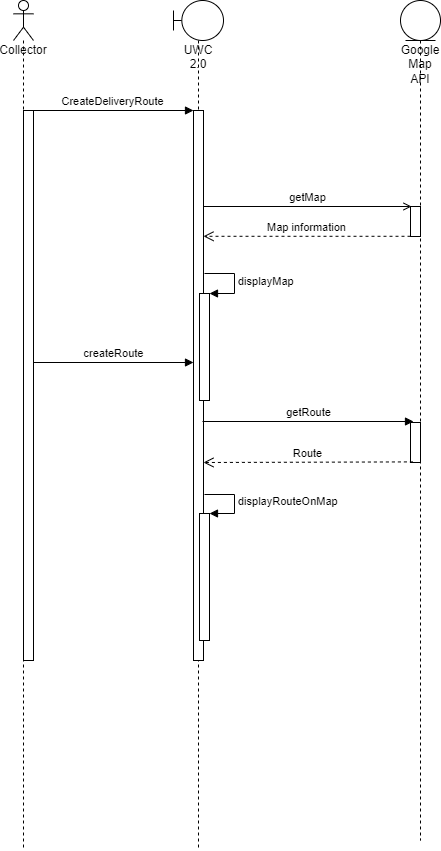

The diagram above was exported from draw.io. Its source (the exported page's mxGraphModel, read from the mxfile embedded in the PNG):
<mxGraphModel dx="997" dy="548" grid="1" gridSize="10" guides="1" tooltips="1" connect="1" arrows="1" fold="1" page="1" pageScale="1" pageWidth="850" pageHeight="1100" math="0" shadow="0">
  <root>
    <mxCell id="0" />
    <mxCell id="1" parent="0" />
    <mxCell id="clhzh6VyD8yX7FSIQO7N-1" value="Collector" style="shape=umlLifeline;participant=umlActor;perimeter=lifelinePerimeter;whiteSpace=wrap;html=1;container=1;collapsible=0;recursiveResize=0;verticalAlign=top;spacingTop=36;outlineConnect=0;" parent="1" vertex="1">
      <mxGeometry x="90" y="80" width="20" height="850" as="geometry" />
    </mxCell>
    <mxCell id="clhzh6VyD8yX7FSIQO7N-2" value="" style="html=1;points=[];perimeter=orthogonalPerimeter;" parent="clhzh6VyD8yX7FSIQO7N-1" vertex="1">
      <mxGeometry x="10" y="110" width="10" height="550" as="geometry" />
    </mxCell>
    <mxCell id="clhzh6VyD8yX7FSIQO7N-3" value="Google Map API" style="shape=umlLifeline;participant=umlEntity;perimeter=lifelinePerimeter;whiteSpace=wrap;html=1;container=1;collapsible=0;recursiveResize=0;verticalAlign=top;spacingTop=36;outlineConnect=0;" parent="1" vertex="1">
      <mxGeometry x="477" y="80" width="40" height="840" as="geometry" />
    </mxCell>
    <mxCell id="clhzh6VyD8yX7FSIQO7N-4" value="" style="html=1;points=[];perimeter=orthogonalPerimeter;" parent="clhzh6VyD8yX7FSIQO7N-3" vertex="1">
      <mxGeometry x="10" y="206" width="10" height="30" as="geometry" />
    </mxCell>
    <mxCell id="clhzh6VyD8yX7FSIQO7N-5" value="" style="html=1;points=[];perimeter=orthogonalPerimeter;" parent="clhzh6VyD8yX7FSIQO7N-3" vertex="1">
      <mxGeometry x="10" y="422" width="10" height="40" as="geometry" />
    </mxCell>
    <mxCell id="clhzh6VyD8yX7FSIQO7N-8" value="UWC 2.0" style="shape=umlLifeline;participant=umlBoundary;perimeter=lifelinePerimeter;whiteSpace=wrap;html=1;container=1;collapsible=0;recursiveResize=0;verticalAlign=top;spacingTop=36;outlineConnect=0;" parent="1" vertex="1">
      <mxGeometry x="250" y="80" width="50" height="850" as="geometry" />
    </mxCell>
    <mxCell id="clhzh6VyD8yX7FSIQO7N-9" value="" style="html=1;points=[];perimeter=orthogonalPerimeter;" parent="clhzh6VyD8yX7FSIQO7N-8" vertex="1">
      <mxGeometry x="20" y="110" width="10" height="550" as="geometry" />
    </mxCell>
    <mxCell id="clhzh6VyD8yX7FSIQO7N-10" value="" style="html=1;points=[];perimeter=orthogonalPerimeter;" parent="clhzh6VyD8yX7FSIQO7N-8" vertex="1">
      <mxGeometry x="26" y="293" width="10" height="107" as="geometry" />
    </mxCell>
    <mxCell id="clhzh6VyD8yX7FSIQO7N-11" value="displayMap" style="edgeStyle=orthogonalEdgeStyle;html=1;align=left;spacingLeft=2;endArrow=block;rounded=0;entryX=1;entryY=0;" parent="clhzh6VyD8yX7FSIQO7N-8" target="clhzh6VyD8yX7FSIQO7N-10" edge="1">
      <mxGeometry relative="1" as="geometry">
        <mxPoint x="31" y="273" as="sourcePoint" />
        <Array as="points">
          <mxPoint x="61" y="273" />
        </Array>
      </mxGeometry>
    </mxCell>
    <mxCell id="clhzh6VyD8yX7FSIQO7N-12" value="" style="html=1;points=[];perimeter=orthogonalPerimeter;" parent="clhzh6VyD8yX7FSIQO7N-8" vertex="1">
      <mxGeometry x="26" y="513" width="10" height="127" as="geometry" />
    </mxCell>
    <mxCell id="clhzh6VyD8yX7FSIQO7N-13" value="displayRouteOnMap" style="edgeStyle=orthogonalEdgeStyle;html=1;align=left;spacingLeft=2;endArrow=block;rounded=0;entryX=1;entryY=0;" parent="clhzh6VyD8yX7FSIQO7N-8" target="clhzh6VyD8yX7FSIQO7N-12" edge="1">
      <mxGeometry relative="1" as="geometry">
        <mxPoint x="31" y="494" as="sourcePoint" />
        <Array as="points">
          <mxPoint x="61" y="494" />
        </Array>
      </mxGeometry>
    </mxCell>
    <mxCell id="clhzh6VyD8yX7FSIQO7N-14" value="CreateDeliveryRoute" style="html=1;verticalAlign=bottom;endArrow=block;rounded=0;exitX=0.7;exitY=0;exitDx=0;exitDy=0;exitPerimeter=0;" parent="1" source="clhzh6VyD8yX7FSIQO7N-2" target="clhzh6VyD8yX7FSIQO7N-9" edge="1">
      <mxGeometry width="80" relative="1" as="geometry">
        <mxPoint x="540" y="350" as="sourcePoint" />
        <mxPoint x="210" y="200" as="targetPoint" />
      </mxGeometry>
    </mxCell>
    <mxCell id="clhzh6VyD8yX7FSIQO7N-16" value="getMap" style="html=1;verticalAlign=bottom;endArrow=open;rounded=0;entryX=0.1;entryY=0;entryDx=0;entryDy=0;entryPerimeter=0;endFill=0;" parent="1" target="clhzh6VyD8yX7FSIQO7N-4" edge="1">
      <mxGeometry width="80" relative="1" as="geometry">
        <mxPoint x="280" y="286" as="sourcePoint" />
        <mxPoint x="680" y="286" as="targetPoint" />
      </mxGeometry>
    </mxCell>
    <mxCell id="clhzh6VyD8yX7FSIQO7N-18" value="createRoute" style="html=1;verticalAlign=bottom;endArrow=block;rounded=0;" parent="1" edge="1">
      <mxGeometry width="80" relative="1" as="geometry">
        <mxPoint x="110" y="442" as="sourcePoint" />
        <mxPoint x="270" y="442" as="targetPoint" />
      </mxGeometry>
    </mxCell>
    <mxCell id="clhzh6VyD8yX7FSIQO7N-19" value="getRoute" style="html=1;verticalAlign=bottom;endArrow=block;rounded=0;" parent="1" edge="1">
      <mxGeometry width="80" relative="1" as="geometry">
        <mxPoint x="279" y="501" as="sourcePoint" />
        <mxPoint x="490" y="501" as="targetPoint" />
      </mxGeometry>
    </mxCell>
    <mxCell id="clhzh6VyD8yX7FSIQO7N-25" value="Map information" style="html=1;verticalAlign=bottom;endArrow=open;dashed=1;endSize=8;rounded=0;exitX=0;exitY=0.993;exitDx=0;exitDy=0;exitPerimeter=0;" parent="1" source="clhzh6VyD8yX7FSIQO7N-4" target="clhzh6VyD8yX7FSIQO7N-9" edge="1">
      <mxGeometry relative="1" as="geometry">
        <mxPoint x="584.8" y="310" as="sourcePoint" />
        <mxPoint x="390" y="310.99" as="targetPoint" />
      </mxGeometry>
    </mxCell>
    <mxCell id="clhzh6VyD8yX7FSIQO7N-26" value="Route" style="html=1;verticalAlign=bottom;endArrow=open;dashed=1;endSize=8;rounded=0;exitX=0.24;exitY=0.985;exitDx=0;exitDy=0;exitPerimeter=0;" parent="1" source="clhzh6VyD8yX7FSIQO7N-5" edge="1">
      <mxGeometry relative="1" as="geometry">
        <mxPoint x="640" y="542" as="sourcePoint" />
        <mxPoint x="280" y="542" as="targetPoint" />
      </mxGeometry>
    </mxCell>
  </root>
</mxGraphModel>